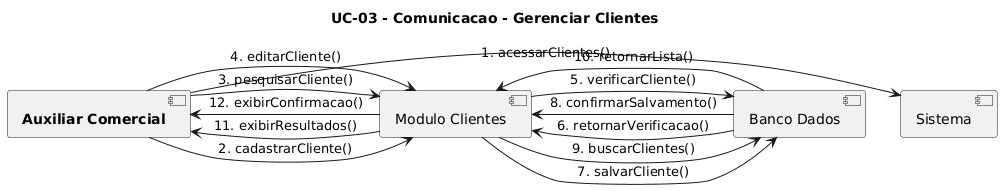

The diagram above was rendered by PlantUML. Its source (embedded in the PNG):
@startuml
title UC-03 - Comunicacao - Gerenciar Clientes

[**Auxiliar Comercial**] -> [Sistema]: 1. acessarClientes()
[**Auxiliar Comercial**] -> [Modulo Clientes]: 2. cadastrarCliente()
[**Auxiliar Comercial**] -> [Modulo Clientes]: 3. pesquisarCliente()
[**Auxiliar Comercial**] -> [Modulo Clientes]: 4. editarCliente()

[Modulo Clientes] -> [Banco Dados]: 5. verificarCliente()
[Banco Dados] -> [Modulo Clientes]: 6. retornarVerificacao()

[Modulo Clientes] -> [Banco Dados]: 7. salvarCliente()
[Banco Dados] -> [Modulo Clientes]: 8. confirmarSalvamento()

[Modulo Clientes] -> [Banco Dados]: 9. buscarClientes()
[Banco Dados] -> [Modulo Clientes]: 10. retornarLista()

[Modulo Clientes] -> [**Auxiliar Comercial**]: 11. exibirResultados()
[Modulo Clientes] -> [**Auxiliar Comercial**]: 12. exibirConfirmacao()
@enduml